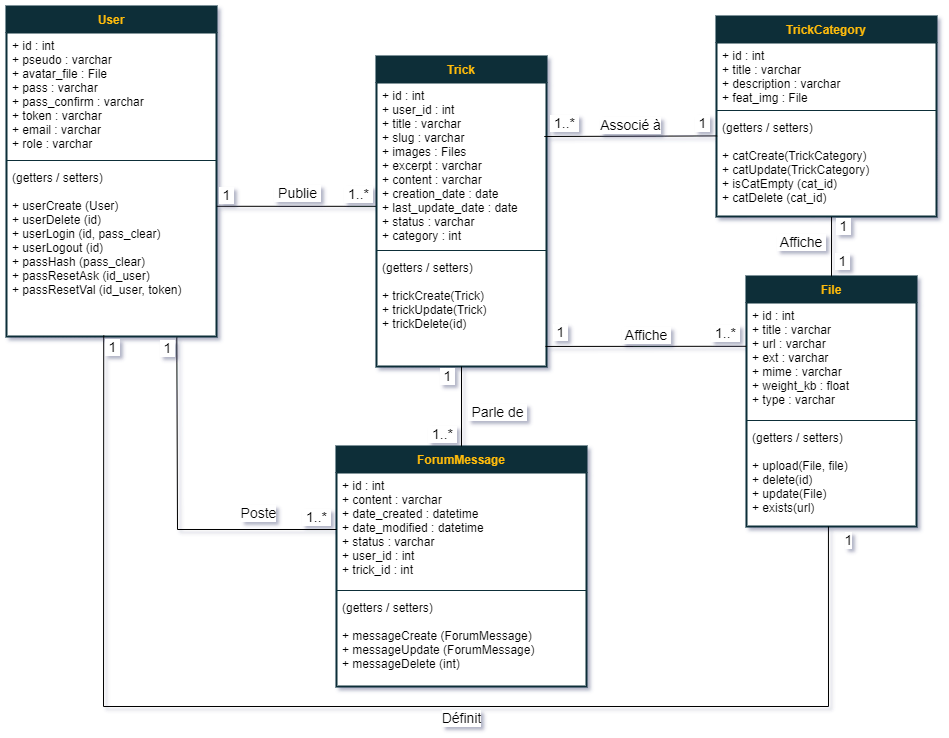

The diagram above was exported from draw.io. Its source (the exported page's mxGraphModel, read from the mxfile embedded in the PNG):
<mxGraphModel dx="1593" dy="949" grid="1" gridSize="10" guides="1" tooltips="1" connect="1" arrows="1" fold="1" page="1" pageScale="1" pageWidth="1169" pageHeight="827" math="0" shadow="0">
  <root>
    <mxCell id="0" />
    <mxCell id="1" parent="0" />
    <mxCell id="5BdNxENFb6JJ4CK_nCSX-1" value="File" style="swimlane;fontStyle=1;align=center;verticalAlign=top;childLayout=stackLayout;horizontal=1;startSize=26;horizontalStack=0;resizeParent=1;resizeParentMax=0;resizeLast=0;collapsible=1;marginBottom=0;fillColor=#0C2F39;fontColor=#FFBB09;gradientColor=none;swimlaneFillColor=#FFFFFF;strokeColor=#0C2F39;strokeWidth=2;" parent="1" vertex="1">
      <mxGeometry x="820" y="350" width="170" height="250" as="geometry" />
    </mxCell>
    <mxCell id="5BdNxENFb6JJ4CK_nCSX-2" value="+ id : int&#10;+ title : varchar&#10;+ url : varchar&#10;+ ext : varchar&#10;+ mime : varchar&#10;+ weight_kb : float&#10;+ type : varchar" style="text;strokeColor=none;fillColor=none;align=left;verticalAlign=top;spacingLeft=4;spacingRight=4;overflow=hidden;rotatable=0;points=[[0,0.5],[1,0.5]];portConstraint=eastwest;" parent="5BdNxENFb6JJ4CK_nCSX-1" vertex="1">
      <mxGeometry y="26" width="170" height="114" as="geometry" />
    </mxCell>
    <mxCell id="5BdNxENFb6JJ4CK_nCSX-3" value="" style="line;strokeWidth=1;fillColor=none;align=left;verticalAlign=middle;spacingTop=-1;spacingLeft=3;spacingRight=3;rotatable=0;labelPosition=right;points=[];portConstraint=eastwest;strokeColor=inherit;" parent="5BdNxENFb6JJ4CK_nCSX-1" vertex="1">
      <mxGeometry y="140" width="170" height="8" as="geometry" />
    </mxCell>
    <mxCell id="5BdNxENFb6JJ4CK_nCSX-4" value="(getters / setters)&#10;&#10;+ upload(File, file)&#10;+ delete(id)&#10;+ update(File)&#10;+ exists(url)" style="text;strokeColor=none;fillColor=none;align=left;verticalAlign=top;spacingLeft=4;spacingRight=4;overflow=hidden;rotatable=0;points=[[0,0.5],[1,0.5]];portConstraint=eastwest;" parent="5BdNxENFb6JJ4CK_nCSX-1" vertex="1">
      <mxGeometry y="148" width="170" height="102" as="geometry" />
    </mxCell>
    <mxCell id="5BdNxENFb6JJ4CK_nCSX-5" value="User" style="swimlane;fontStyle=1;align=center;verticalAlign=top;childLayout=stackLayout;horizontal=1;startSize=26;horizontalStack=0;resizeParent=1;resizeParentMax=0;resizeLast=0;collapsible=1;marginBottom=0;fillColor=#0C2F39;fontColor=#FFBB09;gradientColor=none;swimlaneFillColor=#FFFFFF;strokeColor=#0C2F39;strokeWidth=2;" parent="1" vertex="1">
      <mxGeometry x="80" y="80" width="210" height="330" as="geometry" />
    </mxCell>
    <mxCell id="5BdNxENFb6JJ4CK_nCSX-6" value="+ id : int&#10;+ pseudo : varchar&#10;+ avatar_file : File&#10;+ pass : varchar&#10;+ pass_confirm : varchar&#10;+ token : varchar&#10;+ email : varchar&#10;+ role : varchar&#10;" style="text;strokeColor=none;fillColor=none;align=left;verticalAlign=top;spacingLeft=4;spacingRight=4;overflow=hidden;rotatable=0;points=[[0,0.5],[1,0.5]];portConstraint=eastwest;" parent="5BdNxENFb6JJ4CK_nCSX-5" vertex="1">
      <mxGeometry y="26" width="210" height="124" as="geometry" />
    </mxCell>
    <mxCell id="5BdNxENFb6JJ4CK_nCSX-7" value="" style="line;strokeWidth=1;fillColor=none;align=left;verticalAlign=middle;spacingTop=-1;spacingLeft=3;spacingRight=3;rotatable=0;labelPosition=right;points=[];portConstraint=eastwest;strokeColor=inherit;" parent="5BdNxENFb6JJ4CK_nCSX-5" vertex="1">
      <mxGeometry y="150" width="210" height="8" as="geometry" />
    </mxCell>
    <mxCell id="5BdNxENFb6JJ4CK_nCSX-8" value="(getters / setters)&#10;&#10;+ userCreate (User)&#10;+ userDelete (id)&#10;+ userLogin (id, pass_clear)&#10;+ userLogout (id)&#10;+ passHash (pass_clear)&#10;+ passResetAsk (id_user)&#10;+ passResetVal (id_user, token)" style="text;strokeColor=none;fillColor=none;align=left;verticalAlign=top;spacingLeft=4;spacingRight=4;overflow=hidden;rotatable=0;points=[[0,0.5],[1,0.5]];portConstraint=eastwest;" parent="5BdNxENFb6JJ4CK_nCSX-5" vertex="1">
      <mxGeometry y="158" width="210" height="172" as="geometry" />
    </mxCell>
    <mxCell id="5BdNxENFb6JJ4CK_nCSX-9" value="" style="endArrow=none;html=1;rounded=0;fontSize=14;exitX=1.001;exitY=0.243;exitDx=0;exitDy=0;exitPerimeter=0;entryX=-0.001;entryY=0.755;entryDx=0;entryDy=0;entryPerimeter=0;" parent="1" source="5BdNxENFb6JJ4CK_nCSX-8" target="5BdNxENFb6JJ4CK_nCSX-19" edge="1">
      <mxGeometry width="50" height="50" relative="1" as="geometry">
        <mxPoint x="490" y="263" as="sourcePoint" />
        <mxPoint x="450" y="253" as="targetPoint" />
        <Array as="points" />
      </mxGeometry>
    </mxCell>
    <mxCell id="5BdNxENFb6JJ4CK_nCSX-10" value="&amp;nbsp;Publie&amp;nbsp;" style="edgeLabel;html=1;align=center;verticalAlign=middle;resizable=0;points=[];fontSize=14;labelBackgroundColor=#FFFFFF;rotation=0;spacing=2;comic=0;" parent="5BdNxENFb6JJ4CK_nCSX-9" vertex="1" connectable="0">
      <mxGeometry x="0.0038" y="3" relative="1" as="geometry">
        <mxPoint y="-10" as="offset" />
      </mxGeometry>
    </mxCell>
    <mxCell id="5BdNxENFb6JJ4CK_nCSX-11" value="&amp;nbsp;1..*&amp;nbsp;" style="edgeLabel;html=1;align=center;verticalAlign=middle;resizable=0;points=[];fontSize=14;labelBackgroundColor=#FFFFFF;spacing=2;comic=0;" parent="5BdNxENFb6JJ4CK_nCSX-9" vertex="1" connectable="0">
      <mxGeometry x="0.8625" y="-1" relative="1" as="geometry">
        <mxPoint x="-8" y="-13" as="offset" />
      </mxGeometry>
    </mxCell>
    <mxCell id="5BdNxENFb6JJ4CK_nCSX-12" value="&amp;nbsp;1&amp;nbsp;" style="edgeLabel;html=1;align=center;verticalAlign=middle;resizable=0;points=[];fontSize=14;labelBackgroundColor=#FFFFFF;spacing=2;comic=0;" parent="5BdNxENFb6JJ4CK_nCSX-9" vertex="1" connectable="0">
      <mxGeometry x="-0.9125" y="-1" relative="1" as="geometry">
        <mxPoint x="3" y="-12" as="offset" />
      </mxGeometry>
    </mxCell>
    <mxCell id="5BdNxENFb6JJ4CK_nCSX-18" value="Trick" style="swimlane;fontStyle=1;align=center;verticalAlign=top;childLayout=stackLayout;horizontal=1;startSize=26;horizontalStack=0;resizeParent=1;resizeParentMax=0;resizeLast=0;collapsible=1;marginBottom=0;fillColor=#0C2F39;fontColor=#FFBB09;gradientColor=none;swimlaneFillColor=#FFFFFF;strokeColor=#0C2F39;strokeWidth=2;" parent="1" vertex="1">
      <mxGeometry x="450" y="130" width="170" height="310" as="geometry" />
    </mxCell>
    <mxCell id="5BdNxENFb6JJ4CK_nCSX-19" value="+ id : int&#10;+ user_id : int&#10;+ title : varchar&#10;+ slug : varchar&#10;+ images : Files&#10;+ excerpt : varchar&#10;+ content : varchar&#10;+ creation_date : date&#10;+ last_update_date : date&#10;+ status : varchar&#10;+ category : int" style="text;strokeColor=none;fillColor=none;align=left;verticalAlign=top;spacingLeft=4;spacingRight=4;overflow=hidden;rotatable=0;points=[[0,0.5],[1,0.5]];portConstraint=eastwest;" parent="5BdNxENFb6JJ4CK_nCSX-18" vertex="1">
      <mxGeometry y="26" width="170" height="164" as="geometry" />
    </mxCell>
    <mxCell id="5BdNxENFb6JJ4CK_nCSX-20" value="" style="line;strokeWidth=1;fillColor=none;align=left;verticalAlign=middle;spacingTop=-1;spacingLeft=3;spacingRight=3;rotatable=0;labelPosition=right;points=[];portConstraint=eastwest;strokeColor=inherit;" parent="5BdNxENFb6JJ4CK_nCSX-18" vertex="1">
      <mxGeometry y="190" width="170" height="8" as="geometry" />
    </mxCell>
    <mxCell id="5BdNxENFb6JJ4CK_nCSX-21" value="(getters / setters)&#10;&#10;+ trickCreate(Trick)&#10;+ trickUpdate(Trick)&#10;+ trickDelete(id)" style="text;strokeColor=none;fillColor=none;align=left;verticalAlign=top;spacingLeft=4;spacingRight=4;overflow=hidden;rotatable=0;points=[[0,0.5],[1,0.5]];portConstraint=eastwest;" parent="5BdNxENFb6JJ4CK_nCSX-18" vertex="1">
      <mxGeometry y="198" width="170" height="112" as="geometry" />
    </mxCell>
    <mxCell id="5BdNxENFb6JJ4CK_nCSX-22" value="ForumMessage" style="swimlane;fontStyle=1;align=center;verticalAlign=top;childLayout=stackLayout;horizontal=1;startSize=26;horizontalStack=0;resizeParent=1;resizeParentMax=0;resizeLast=0;collapsible=1;marginBottom=0;fillColor=#0C2F39;fontColor=#FFBB09;gradientColor=none;swimlaneFillColor=#FFFFFF;strokeColor=#0C2F39;strokeWidth=2;" parent="1" vertex="1">
      <mxGeometry x="410" y="520" width="250" height="240" as="geometry" />
    </mxCell>
    <mxCell id="5BdNxENFb6JJ4CK_nCSX-23" value="+ id : int&#10;+ content : varchar&#10;+ date_created : datetime&#10;+ date_modified : datetime&#10;+ status : varchar&#10;+ user_id : int&#10;+ trick_id : int" style="text;strokeColor=none;fillColor=none;align=left;verticalAlign=top;spacingLeft=4;spacingRight=4;overflow=hidden;rotatable=0;points=[[0,0.5],[1,0.5]];portConstraint=eastwest;" parent="5BdNxENFb6JJ4CK_nCSX-22" vertex="1">
      <mxGeometry y="26" width="250" height="114" as="geometry" />
    </mxCell>
    <mxCell id="5BdNxENFb6JJ4CK_nCSX-24" value="" style="line;strokeWidth=1;fillColor=none;align=left;verticalAlign=middle;spacingTop=-1;spacingLeft=3;spacingRight=3;rotatable=0;labelPosition=right;points=[];portConstraint=eastwest;strokeColor=inherit;" parent="5BdNxENFb6JJ4CK_nCSX-22" vertex="1">
      <mxGeometry y="140" width="250" height="8" as="geometry" />
    </mxCell>
    <mxCell id="5BdNxENFb6JJ4CK_nCSX-25" value="(getters / setters)&#10;&#10;+ messageCreate (ForumMessage)&#10;+ messageUpdate (ForumMessage)&#10;+ messageDelete (int)" style="text;strokeColor=none;fillColor=none;align=left;verticalAlign=top;spacingLeft=4;spacingRight=4;overflow=hidden;rotatable=0;points=[[0,0.5],[1,0.5]];portConstraint=eastwest;" parent="5BdNxENFb6JJ4CK_nCSX-22" vertex="1">
      <mxGeometry y="148" width="250" height="92" as="geometry" />
    </mxCell>
    <mxCell id="5BdNxENFb6JJ4CK_nCSX-30" value="" style="endArrow=none;html=1;rounded=0;fontSize=14;exitX=0.994;exitY=0.821;exitDx=0;exitDy=0;exitPerimeter=0;entryX=-0.001;entryY=0.384;entryDx=0;entryDy=0;entryPerimeter=0;" parent="1" source="5BdNxENFb6JJ4CK_nCSX-21" edge="1" target="5BdNxENFb6JJ4CK_nCSX-2">
      <mxGeometry width="50" height="50" relative="1" as="geometry">
        <mxPoint x="445" y="153" as="sourcePoint" />
        <mxPoint x="820" y="410" as="targetPoint" />
        <Array as="points" />
      </mxGeometry>
    </mxCell>
    <mxCell id="5BdNxENFb6JJ4CK_nCSX-31" value="&amp;nbsp;Affiche&amp;nbsp;" style="edgeLabel;html=1;align=center;verticalAlign=middle;resizable=0;points=[];fontSize=14;labelBackgroundColor=#FFFFFF;rotation=0;spacing=2;comic=0;" parent="5BdNxENFb6JJ4CK_nCSX-30" vertex="1" connectable="0">
      <mxGeometry x="0.0038" y="3" relative="1" as="geometry">
        <mxPoint x="-1" y="-8" as="offset" />
      </mxGeometry>
    </mxCell>
    <mxCell id="wygTMuY1tUfdu5tLekht-1" value="&amp;nbsp;1..*&amp;nbsp;" style="edgeLabel;html=1;align=center;verticalAlign=middle;resizable=0;points=[];fontSize=14;labelBackgroundColor=#FFFFFF;spacing=2;comic=0;" parent="5BdNxENFb6JJ4CK_nCSX-30" vertex="1" connectable="0">
      <mxGeometry x="-0.9125" y="-1" relative="1" as="geometry">
        <mxPoint x="171" y="-14" as="offset" />
      </mxGeometry>
    </mxCell>
    <mxCell id="5BdNxENFb6JJ4CK_nCSX-33" value="&amp;nbsp;1&amp;nbsp;" style="edgeLabel;html=1;align=center;verticalAlign=middle;resizable=0;points=[];fontSize=14;labelBackgroundColor=#FFFFFF;spacing=2;comic=0;" parent="5BdNxENFb6JJ4CK_nCSX-30" vertex="1" connectable="0">
      <mxGeometry x="-0.9125" y="-1" relative="1" as="geometry">
        <mxPoint x="6" y="-15" as="offset" />
      </mxGeometry>
    </mxCell>
    <mxCell id="5BdNxENFb6JJ4CK_nCSX-34" value="" style="endArrow=none;html=1;rounded=0;fontSize=14;entryX=0;entryY=0.5;entryDx=0;entryDy=0;exitX=0.811;exitY=1.006;exitDx=0;exitDy=0;exitPerimeter=0;" parent="1" source="5BdNxENFb6JJ4CK_nCSX-8" target="5BdNxENFb6JJ4CK_nCSX-23" edge="1">
      <mxGeometry width="50" height="50" relative="1" as="geometry">
        <mxPoint x="240" y="450" as="sourcePoint" />
        <mxPoint x="732" y="510" as="targetPoint" />
        <Array as="points">
          <mxPoint x="251" y="603" />
        </Array>
      </mxGeometry>
    </mxCell>
    <mxCell id="5BdNxENFb6JJ4CK_nCSX-35" value="Poste" style="edgeLabel;html=1;align=center;verticalAlign=middle;resizable=0;points=[];fontSize=14;labelBackgroundColor=#FFFFFF;rotation=0;spacing=2;comic=0;" parent="5BdNxENFb6JJ4CK_nCSX-34" vertex="1" connectable="0">
      <mxGeometry x="0.0038" y="3" relative="1" as="geometry">
        <mxPoint x="77" y="-1" as="offset" />
      </mxGeometry>
    </mxCell>
    <mxCell id="5BdNxENFb6JJ4CK_nCSX-36" value="&amp;nbsp;1..*&amp;nbsp;" style="edgeLabel;html=1;align=center;verticalAlign=middle;resizable=0;points=[];fontSize=14;labelBackgroundColor=#FFFFFF;spacing=2;comic=0;" parent="5BdNxENFb6JJ4CK_nCSX-34" vertex="1" connectable="0">
      <mxGeometry x="0.8625" y="-1" relative="1" as="geometry">
        <mxPoint x="4" y="-14" as="offset" />
      </mxGeometry>
    </mxCell>
    <mxCell id="5BdNxENFb6JJ4CK_nCSX-37" value="&amp;nbsp;1&amp;nbsp;" style="edgeLabel;html=1;align=center;verticalAlign=middle;resizable=0;points=[];fontSize=14;labelBackgroundColor=#FFFFFF;spacing=2;comic=0;" parent="5BdNxENFb6JJ4CK_nCSX-34" vertex="1" connectable="0">
      <mxGeometry x="-0.9125" y="-1" relative="1" as="geometry">
        <mxPoint x="-9" y="-5" as="offset" />
      </mxGeometry>
    </mxCell>
    <mxCell id="5BdNxENFb6JJ4CK_nCSX-38" value="" style="endArrow=none;html=1;rounded=0;fontSize=14;entryX=0.5;entryY=1;entryDx=0;entryDy=0;entryPerimeter=0;exitX=0.5;exitY=0;exitDx=0;exitDy=0;" parent="1" source="5BdNxENFb6JJ4CK_nCSX-22" target="5BdNxENFb6JJ4CK_nCSX-21" edge="1">
      <mxGeometry width="50" height="50" relative="1" as="geometry">
        <mxPoint x="512" y="633" as="sourcePoint" />
        <mxPoint x="682" y="633" as="targetPoint" />
        <Array as="points" />
      </mxGeometry>
    </mxCell>
    <mxCell id="5BdNxENFb6JJ4CK_nCSX-39" value="&amp;nbsp;Parle de&amp;nbsp;" style="edgeLabel;html=1;align=center;verticalAlign=middle;resizable=0;points=[];fontSize=14;labelBackgroundColor=#FFFFFF;rotation=0;spacing=2;comic=0;" parent="5BdNxENFb6JJ4CK_nCSX-38" vertex="1" connectable="0">
      <mxGeometry x="0.0038" y="3" relative="1" as="geometry">
        <mxPoint x="38" y="5" as="offset" />
      </mxGeometry>
    </mxCell>
    <mxCell id="5BdNxENFb6JJ4CK_nCSX-40" value="&amp;nbsp;1&amp;nbsp;" style="edgeLabel;html=1;align=center;verticalAlign=middle;resizable=0;points=[];fontSize=14;labelBackgroundColor=#FFFFFF;spacing=2;comic=0;" parent="5BdNxENFb6JJ4CK_nCSX-38" vertex="1" connectable="0">
      <mxGeometry x="0.8625" y="-1" relative="1" as="geometry">
        <mxPoint x="-16" y="4" as="offset" />
      </mxGeometry>
    </mxCell>
    <mxCell id="5BdNxENFb6JJ4CK_nCSX-41" value="&amp;nbsp;1..*&amp;nbsp;" style="edgeLabel;html=1;align=center;verticalAlign=middle;resizable=0;points=[];fontSize=14;labelBackgroundColor=#FFFFFF;spacing=2;comic=0;" parent="5BdNxENFb6JJ4CK_nCSX-38" vertex="1" connectable="0">
      <mxGeometry x="-0.9125" y="-1" relative="1" as="geometry">
        <mxPoint x="-21" y="-9" as="offset" />
      </mxGeometry>
    </mxCell>
    <mxCell id="5BdNxENFb6JJ4CK_nCSX-50" value="" style="endArrow=none;html=1;rounded=0;fontSize=14;exitX=0.463;exitY=0.994;exitDx=0;exitDy=0;exitPerimeter=0;entryX=0.482;entryY=1;entryDx=0;entryDy=0;entryPerimeter=0;" parent="1" source="5BdNxENFb6JJ4CK_nCSX-8" target="5BdNxENFb6JJ4CK_nCSX-4" edge="1">
      <mxGeometry width="50" height="50" relative="1" as="geometry">
        <mxPoint x="410" y="200" as="sourcePoint" />
        <mxPoint x="1040" y="800" as="targetPoint" />
        <Array as="points">
          <mxPoint x="177" y="780" />
          <mxPoint x="902" y="780" />
        </Array>
      </mxGeometry>
    </mxCell>
    <mxCell id="5BdNxENFb6JJ4CK_nCSX-51" value="Définit" style="edgeLabel;html=1;align=center;verticalAlign=middle;resizable=0;points=[];fontSize=14;labelBackgroundColor=#FFFFFF;rotation=0;spacing=2;comic=0;" parent="5BdNxENFb6JJ4CK_nCSX-50" vertex="1" connectable="0">
      <mxGeometry x="0.0038" y="3" relative="1" as="geometry">
        <mxPoint x="88" y="14" as="offset" />
      </mxGeometry>
    </mxCell>
    <mxCell id="5BdNxENFb6JJ4CK_nCSX-52" value="1" style="edgeLabel;html=1;align=center;verticalAlign=middle;resizable=0;points=[];fontSize=14;labelBackgroundColor=#FFFFFF;spacing=2;comic=0;" parent="5BdNxENFb6JJ4CK_nCSX-50" vertex="1" connectable="0">
      <mxGeometry x="0.8625" y="-1" relative="1" as="geometry">
        <mxPoint x="18" y="-75" as="offset" />
      </mxGeometry>
    </mxCell>
    <mxCell id="5BdNxENFb6JJ4CK_nCSX-53" value="&amp;nbsp;1&amp;nbsp;" style="edgeLabel;html=1;align=center;verticalAlign=middle;resizable=0;points=[];fontSize=14;labelBackgroundColor=#FFFFFF;spacing=2;comic=0;" parent="5BdNxENFb6JJ4CK_nCSX-50" vertex="1" connectable="0">
      <mxGeometry x="-0.9125" y="-1" relative="1" as="geometry">
        <mxPoint x="9" y="-44" as="offset" />
      </mxGeometry>
    </mxCell>
    <mxCell id="wygTMuY1tUfdu5tLekht-2" value="TrickCategory" style="swimlane;fontStyle=1;align=center;verticalAlign=top;childLayout=stackLayout;horizontal=1;startSize=26;horizontalStack=0;resizeParent=1;resizeParentMax=0;resizeLast=0;collapsible=1;marginBottom=0;fillColor=#0C2F39;fontColor=#FFBB09;gradientColor=none;swimlaneFillColor=#FFFFFF;strokeColor=#0C2F39;strokeWidth=2;" parent="1" vertex="1">
      <mxGeometry x="790" y="90" width="220" height="200" as="geometry" />
    </mxCell>
    <mxCell id="wygTMuY1tUfdu5tLekht-3" value="+ id : int&#10;+ title : varchar&#10;+ description : varchar&#10;+ feat_img : File" style="text;strokeColor=none;fillColor=none;align=left;verticalAlign=top;spacingLeft=4;spacingRight=4;overflow=hidden;rotatable=0;points=[[0,0.5],[1,0.5]];portConstraint=eastwest;" parent="wygTMuY1tUfdu5tLekht-2" vertex="1">
      <mxGeometry y="26" width="220" height="64" as="geometry" />
    </mxCell>
    <mxCell id="wygTMuY1tUfdu5tLekht-4" value="" style="line;strokeWidth=1;fillColor=none;align=left;verticalAlign=middle;spacingTop=-1;spacingLeft=3;spacingRight=3;rotatable=0;labelPosition=right;points=[];portConstraint=eastwest;strokeColor=inherit;" parent="wygTMuY1tUfdu5tLekht-2" vertex="1">
      <mxGeometry y="90" width="220" height="8" as="geometry" />
    </mxCell>
    <mxCell id="wygTMuY1tUfdu5tLekht-5" value="(getters / setters)&#10;&#10;+ catCreate(TrickCategory)&#10;+ catUpdate(TrickCategory)&#10;+ isCatEmpty (cat_id)&#10;+ catDelete (cat_id)" style="text;strokeColor=none;fillColor=none;align=left;verticalAlign=top;spacingLeft=4;spacingRight=4;overflow=hidden;rotatable=0;points=[[0,0.5],[1,0.5]];portConstraint=eastwest;" parent="wygTMuY1tUfdu5tLekht-2" vertex="1">
      <mxGeometry y="98" width="220" height="102" as="geometry" />
    </mxCell>
    <mxCell id="wygTMuY1tUfdu5tLekht-6" value="" style="endArrow=none;html=1;rounded=0;fontSize=14;exitX=0.994;exitY=0.821;exitDx=0;exitDy=0;exitPerimeter=0;entryX=0.003;entryY=0.21;entryDx=0;entryDy=0;entryPerimeter=0;" parent="1" target="wygTMuY1tUfdu5tLekht-5" edge="1">
      <mxGeometry width="50" height="50" relative="1" as="geometry">
        <mxPoint x="617.79" y="210.002" as="sourcePoint" />
        <mxPoint x="780" y="190" as="targetPoint" />
        <Array as="points" />
      </mxGeometry>
    </mxCell>
    <mxCell id="wygTMuY1tUfdu5tLekht-7" value="Associé à" style="edgeLabel;html=1;align=center;verticalAlign=middle;resizable=0;points=[];fontSize=14;labelBackgroundColor=#FFFFFF;rotation=0;spacing=2;comic=0;" parent="wygTMuY1tUfdu5tLekht-6" vertex="1" connectable="0">
      <mxGeometry x="0.0038" y="3" relative="1" as="geometry">
        <mxPoint x="-1" y="-8" as="offset" />
      </mxGeometry>
    </mxCell>
    <mxCell id="wygTMuY1tUfdu5tLekht-8" value="&amp;nbsp;1..*&amp;nbsp;" style="edgeLabel;html=1;align=center;verticalAlign=middle;resizable=0;points=[];fontSize=14;labelBackgroundColor=#FFFFFF;spacing=2;comic=0;" parent="wygTMuY1tUfdu5tLekht-6" vertex="1" connectable="0">
      <mxGeometry x="-0.9125" y="-1" relative="1" as="geometry">
        <mxPoint x="12" y="-15" as="offset" />
      </mxGeometry>
    </mxCell>
    <mxCell id="wygTMuY1tUfdu5tLekht-9" value="&amp;nbsp;1&amp;nbsp;" style="edgeLabel;html=1;align=center;verticalAlign=middle;resizable=0;points=[];fontSize=14;labelBackgroundColor=#FFFFFF;spacing=2;comic=0;" parent="wygTMuY1tUfdu5tLekht-6" vertex="1" connectable="0">
      <mxGeometry x="-0.9125" y="-1" relative="1" as="geometry">
        <mxPoint x="150" y="-15" as="offset" />
      </mxGeometry>
    </mxCell>
    <mxCell id="wygTMuY1tUfdu5tLekht-10" value="" style="endArrow=none;html=1;rounded=0;fontSize=14;entryX=0.5;entryY=0;entryDx=0;entryDy=0;exitX=0.523;exitY=1.004;exitDx=0;exitDy=0;exitPerimeter=0;" parent="1" source="wygTMuY1tUfdu5tLekht-5" target="5BdNxENFb6JJ4CK_nCSX-1" edge="1">
      <mxGeometry width="50" height="50" relative="1" as="geometry">
        <mxPoint x="780" y="320" as="sourcePoint" />
        <mxPoint x="830" y="420" as="targetPoint" />
        <Array as="points" />
      </mxGeometry>
    </mxCell>
    <mxCell id="wygTMuY1tUfdu5tLekht-11" value="&amp;nbsp;Affiche&amp;nbsp;" style="edgeLabel;html=1;align=center;verticalAlign=middle;resizable=0;points=[];fontSize=14;labelBackgroundColor=#FFFFFF;rotation=0;spacing=2;comic=0;" parent="wygTMuY1tUfdu5tLekht-10" vertex="1" connectable="0">
      <mxGeometry x="0.0038" y="3" relative="1" as="geometry">
        <mxPoint x="-34" y="-5" as="offset" />
      </mxGeometry>
    </mxCell>
    <mxCell id="wygTMuY1tUfdu5tLekht-13" value="&amp;nbsp;1&amp;nbsp;" style="edgeLabel;html=1;align=center;verticalAlign=middle;resizable=0;points=[];fontSize=14;labelBackgroundColor=#FFFFFF;spacing=2;comic=0;" parent="wygTMuY1tUfdu5tLekht-10" vertex="1" connectable="0">
      <mxGeometry x="-0.9125" y="-1" relative="1" as="geometry">
        <mxPoint x="11" y="42" as="offset" />
      </mxGeometry>
    </mxCell>
    <mxCell id="wygTMuY1tUfdu5tLekht-14" value="&amp;nbsp;1&amp;nbsp;" style="edgeLabel;html=1;align=center;verticalAlign=middle;resizable=0;points=[];fontSize=14;labelBackgroundColor=#FFFFFF;spacing=2;comic=0;" parent="wygTMuY1tUfdu5tLekht-10" vertex="1" connectable="0">
      <mxGeometry x="-0.9125" y="-1" relative="1" as="geometry">
        <mxPoint x="12" y="7" as="offset" />
      </mxGeometry>
    </mxCell>
  </root>
</mxGraphModel>